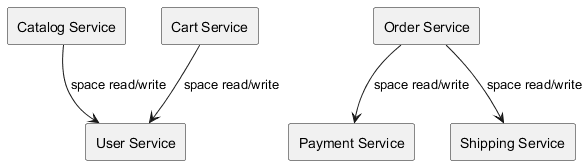

The diagram above was rendered by PlantUML. Its source (embedded in the PNG):
@startuml
skinparam componentStyle rectangle

component "Catalog Service" as CatalogService
component "Cart Service" as CartService
component "Order Service" as OrderService
component "User Service" as UserService
component "Payment Service" as PaymentService
component "Shipping Service" as ShippingService

CatalogService --> UserService : space read/write
CartService --> UserService : space read/write
OrderService --> PaymentService : space read/write
OrderService --> ShippingService : space read/write
@enduml